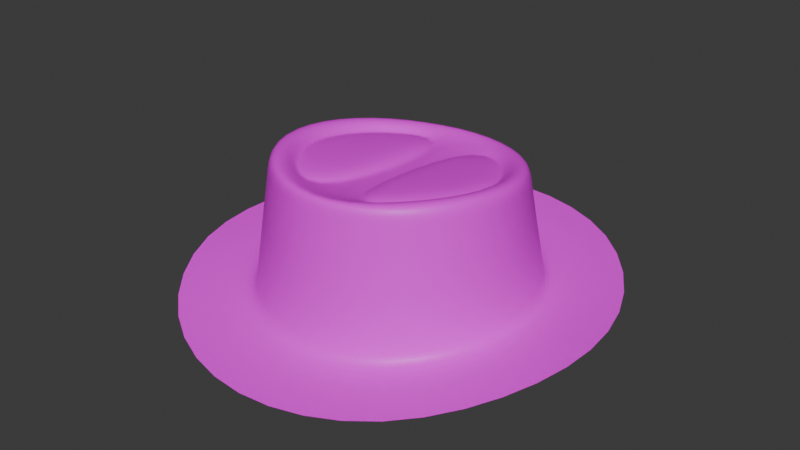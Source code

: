 # Source: Fedora.blend  (saved by Blender 4.1.24; exported with 4.5.12 LTS)
import bpy
from mathutils import Matrix  # noqa: F401  (used for matrix-valued properties, if any)

bpy.ops.wm.read_factory_settings(use_empty=True)
scene = bpy.context.scene
scene.name = 'Scene'

# ---- collections
col_collection = bpy.data.collections.new('Collection'); scene.collection.children.link(col_collection)

# ---- images (referenced by path relative to the original .blend; pixels are not part of the script)
import os
ASSET_DIR = os.environ.get("B2B_ASSET_DIR", "")  # directory of the original .blend (textures are referenced by path, not embedded)
HERE = os.path.dirname(os.path.abspath(__file__))  # packed textures are extracted next to this script under _unpacked/

def load_image(name, relpath, width, height, colorspace="sRGB"):
    """Load a texture the original file referenced (path relative to the .blend, or extracted next to this script)."""
    p = next((c for c in (os.path.join(HERE, relpath), os.path.join(ASSET_DIR, relpath)) if relpath and os.path.exists(c)), "")
    if p:
        img = bpy.data.images.load(p, check_existing=True)
        img.name = name
    else:  # same state as the original file: an image datablock whose file is absent (Cycles renders it pink)
        img = bpy.data.images.new(name, width, height)
        img.source = "FILE"
        img.filepath = "//" + (relpath or name)
    img.colorspace_settings.name = colorspace
    return img
img_texturaelegantefedora_jpg = load_image('texturaEleganteFedora.jpg', 'texturaEleganteFedora.jpg', 1024, 1024, 'sRGB')

# ---- materials (node trees are filled in below, after node groups)
mat_material_001 = bpy.data.materials.new('Material.001')
mat_material_001.use_transparent_shadow = False

# ---- material node trees
mat_material_001.use_nodes = True; mat_material_001.node_tree.nodes.clear()
_N = mat_material_001.node_tree.nodes; _L = mat_material_001.node_tree.links
n0 = _N.new('ShaderNodeBsdfPrincipled'); n0.name = 'BSDF Principista'; n0.location = (10, 300)
n1 = _N.new('ShaderNodeOutputMaterial'); n1.name = 'Material'; n1.location = (300, 300)
n2 = _N.new('ShaderNodeTexImage'); n2.name = 'Imagen'; n2.location = (-280, 275)
n2.image = img_texturaelegantefedora_jpg
_L.new(n0.outputs[0], n1.inputs[0])
_L.new(n2.outputs[0], n0.inputs[0])
n1.is_active_output = True

# ---- world
world_world = bpy.data.worlds.new('World'); scene.world = world_world
world_world.use_nodes = True; world_world.node_tree.nodes.clear()
_N = world_world.node_tree.nodes; _L = world_world.node_tree.links
n0 = _N.new('ShaderNodeOutputWorld'); n0.name = 'World Output'; n0.location = (300, 300)
n1 = _N.new('ShaderNodeBackground'); n1.name = 'Background'; n1.location = (10, 300)
n1.inputs[0].default_value = (0.05088, 0.05088, 0.05088, 1.0)
_L.new(n1.outputs[0], n0.inputs[0])
n0.is_active_output = True
world_world.color = (0.05088, 0.05088, 0.05088)
world_world.use_sun_shadow = False
world_world.sun_shadow_jitter_overblur = 0.0

# ---- meshes
me_cilindro_002 = bpy.data.meshes.new('Cilindro.002')
me_cilindro_002.from_pydata([(0.0, 1.0, -0.6737), (-8.762e-10, 0.7329, 0.0002538), (0.5878, 0.809, -0.6701), (0.372, 0.512, 0.07992), (0.9511, 0.309, -0.7108), (0.6019, 0.1956, 0.1224), (0.9511, -0.309, -0.7143), (0.6019, -0.1956, 0.1735), (0.5878, -0.809, -0.7757), (0.372, -0.512, 0.1772), (0.0, -1.0, -0.7992), (-8.762e-10, -0.7329, 0.1115), (3.135e-09, 1.526, -0.5644), (0.897, 1.235, -0.5639), (1.451, 0.4716, -0.6543), (1.451, -0.4716, -0.6565), (0.897, -1.235, -0.7932), (3.135e-09, -1.526, -0.8426), (1.523e-09, -1.256, -0.8272), (0.738, -1.016, -0.7854), (1.194, -0.388, -0.6764), (0.738, 1.016, -0.5977), (1.523e-09, 1.256, -0.6001), (1.194, 0.388, -0.6696), (0.5014, 0.6901, 0.09424), (-8.762e-10, 0.853, 0.09424), (0.8113, 0.2636, 0.1544), (0.8113, -0.2636, 0.2055), (0.5014, -0.6901, 0.2055), (-8.762e-10, -0.853, 0.2055), (0.09518, 0.6019, 0.07491), (0.09518, -0.6019, 0.1772), (0.4308, 0.5929, 0.09867), (0.6971, 0.2265, 0.1504), (0.6971, -0.2265, 0.2042), (0.4308, -0.5929, 0.2055), (0.05838, 0.6526, 0.003328), (0.05838, -0.6526, 0.1115), (0.3947, 0.5433, 0.01229), (0.6387, 0.2075, 0.05762), (0.6387, -0.2075, 0.1091), (0.3947, -0.5433, 0.1115), (-4.381e-10, 0.9265, -0.3096), (0.5446, 0.7496, -0.3019), (0.8812, 0.2863, -0.2821), (0.8812, -0.2863, -0.2645), (0.5446, -0.7496, -0.2852), (-4.381e-10, -0.9265, -0.2895), (0.5662, 0.7793, -0.4717), (0.9161, 0.2977, -0.4862), (0.9161, -0.2977, -0.4854), (0.5662, -0.7793, -0.5324), (-2.19e-10, -0.9632, -0.5475), (-2.19e-10, 0.9632, -0.4795), (-6.571e-10, 0.8898, -0.1284), (0.523, 0.7198, -0.1252), (0.8462, 0.2749, -0.07583), (0.8462, -0.2749, -0.03626), (0.523, -0.7198, -0.03762), (-6.571e-10, -0.8898, -0.03692), (0.5338, 0.7347, -0.2167), (0.8637, 0.2806, -0.181), (0.8637, -0.2806, -0.1524), (0.5338, -0.7347, -0.1612), (-5.476e-10, -0.9081, -0.1617), (-5.476e-10, 0.9081, -0.2228), (-7.667e-10, 0.8714, -0.02215), (0.5122, 0.705, -0.02215), (0.8287, 0.2693, 0.03658), (0.8287, -0.2693, 0.08443), (0.5122, -0.705, 0.08443), (-7.667e-10, -0.8714, 0.08443), (-3.286e-10, 0.9449, -0.3937), (0.5554, 0.7644, -0.3854), (0.8986, 0.292, -0.3829), (0.8986, -0.292, -0.3747), (0.5554, -0.7644, -0.4092), (-3.286e-10, -0.9449, -0.4186), (0.577, 0.7942, -0.5648), (0.9336, 0.3033, -0.5957), (0.9336, -0.3033, -0.5982), (0.577, -0.7942, -0.6544), (-1.095e-10, -0.9816, -0.6746), (-1.095e-10, 0.9816, -0.5713), (0.5608, 0.7719, -0.428), (0.9074, 0.2948, -0.4341), (0.9074, -0.2948, -0.4299), (0.5608, -0.7719, -0.4709), (-2.738e-10, -0.9541, -0.4832), (-2.738e-10, 0.9541, -0.4361), (-1.643e-10, 0.9724, -0.5243), (0.5716, 0.7867, -0.5171), (0.9248, 0.3005, -0.54), (0.9248, -0.3005, -0.5415), (0.5716, -0.7867, -0.5935), (-1.643e-10, -0.9724, -0.6113)], [], [(66, 25, 24, 67), (67, 24, 26, 68), (68, 26, 27, 69), (69, 27, 28, 70), (70, 28, 29, 71), (3, 30, 31, 9, 7, 5), (19, 18, 17, 16), (20, 19, 16, 15), (22, 21, 13, 12), (23, 20, 15, 14), (21, 23, 14, 13), (2, 4, 23, 21), (4, 6, 20, 23), (0, 2, 21, 22), (6, 8, 19, 20), (8, 10, 18, 19), (1, 32, 24, 25), (32, 33, 26, 24), (33, 34, 27, 26), (34, 35, 28, 27), (35, 11, 29, 28), (37, 36, 1, 11), (36, 38, 32, 1), (38, 39, 33, 32), (39, 40, 34, 33), (40, 41, 35, 34), (41, 37, 11, 35), (31, 30, 36, 37), (30, 3, 38, 36), (3, 5, 39, 38), (5, 7, 40, 39), (7, 9, 41, 40), (9, 31, 37, 41), (76, 46, 47, 77), (75, 45, 46, 76), (74, 44, 45, 75), (73, 43, 44, 74), (72, 42, 43, 73), (90, 53, 48, 91), (91, 48, 49, 92), (92, 49, 50, 93), (93, 50, 51, 94), (94, 51, 52, 95), (63, 58, 59, 64), (62, 57, 58, 63), (61, 56, 57, 62), (60, 55, 56, 61), (65, 54, 55, 60), (42, 65, 60, 43), (43, 60, 61, 44), (44, 61, 62, 45), (45, 62, 63, 46), (46, 63, 64, 47), (58, 70, 71, 59), (57, 69, 70, 58), (56, 68, 69, 57), (55, 67, 68, 56), (54, 66, 67, 55), (89, 72, 73, 84), (84, 73, 74, 85), (85, 74, 75, 86), (86, 75, 76, 87), (87, 76, 77, 88), (8, 81, 82, 10), (6, 80, 81, 8), (4, 79, 80, 6), (2, 78, 79, 4), (0, 83, 78, 2), (51, 87, 88, 52), (50, 86, 87, 51), (49, 85, 86, 50), (48, 84, 85, 49), (53, 89, 84, 48), (81, 94, 95, 82), (80, 93, 94, 81), (79, 92, 93, 80), (78, 91, 92, 79), (83, 90, 91, 78)])
me_cilindro_002.polygons.foreach_set('use_smooth', [True] * 78)
_uv = me_cilindro_002.uv_layers.new(name='MapaUV')
_uv.uv.foreach_set('vector', [1.0, 0.9375, 1.0, 1.0, 0.9, 1.0, 0.9, 0.9375, 0.9, 0.9375, 0.9, 1.0, 0.8, 1.0, 0.8, 0.9375, 0.8, 0.9375, 0.8, 1.0, 0.7, 1.0, 0.7, 0.9375, 0.7, 0.9375, 0.7, 1.0, 0.6, 1.0, 0.6, 0.9375, 0.6, 0.9375, 0.6, 1.0, 0.5, 1.0, 0.5, 0.9375, 0.3547, 0.3941, 0.2768, 0.4194, 0.2768, 0.08065, 0.3547, 0.1059, 0.4193, 0.195, 0.4193, 0.305, 0.6, 0.5, 0.5, 0.5, 0.5, 0.5, 0.6, 0.5, 0.7, 0.5, 0.6, 0.5, 0.6, 0.5, 0.7, 0.5, 1.0, 0.5, 0.9, 0.5, 0.9, 0.5, 1.0, 0.5, 0.8, 0.5, 0.7, 0.5, 0.7, 0.5, 0.8, 0.5, 0.9, 0.5, 0.8, 0.5, 0.8, 0.5, 0.9, 0.5, 0.9, 0.5, 0.8, 0.5, 0.8, 0.5, 0.9, 0.5, 0.8, 0.5, 0.7, 0.5, 0.7, 0.5, 0.8, 0.5, 1.0, 0.5, 0.9, 0.5, 0.9, 0.5, 1.0, 0.5, 0.7, 0.5, 0.6, 0.5, 0.6, 0.5, 0.7, 0.5, 0.6, 0.5, 0.5, 0.5, 0.5, 0.5, 0.6, 0.5, 0.25, 0.4562, 0.3712, 0.4168, 0.3911, 0.4442, 0.25, 0.49, 0.3712, 0.4168, 0.4461, 0.3137, 0.4783, 0.3242, 0.3911, 0.4442, 0.4461, 0.3137, 0.4461, 0.1863, 0.4783, 0.1758, 0.4783, 0.3242, 0.4461, 0.1863, 0.3712, 0.08317, 0.3911, 0.05584, 0.4783, 0.1758, 0.3712, 0.08317, 0.25, 0.04378, 0.25, 0.01, 0.3911, 0.05584, 0.2664, 0.06639, 0.2664, 0.4336, 0.25, 0.4562, 0.25, 0.04378, 0.2664, 0.4336, 0.3611, 0.4029, 0.3712, 0.4168, 0.25, 0.4562, 0.3611, 0.4029, 0.4297, 0.3084, 0.4461, 0.3137, 0.3712, 0.4168, 0.4297, 0.3084, 0.4297, 0.1916, 0.4461, 0.1863, 0.4461, 0.3137, 0.4297, 0.1916, 0.3611, 0.09714, 0.3712, 0.08317, 0.4461, 0.1863, 0.3611, 0.09714, 0.2664, 0.06639, 0.25, 0.04378, 0.3712, 0.08317, 0.2768, 0.08065, 0.2768, 0.4194, 0.2664, 0.4336, 0.2664, 0.06639, 0.2768, 0.4194, 0.3547, 0.3941, 0.3611, 0.4029, 0.2664, 0.4336, 0.3547, 0.3941, 0.4193, 0.305, 0.4297, 0.3084, 0.3611, 0.4029, 0.4193, 0.305, 0.4193, 0.195, 0.4297, 0.1916, 0.4297, 0.3084, 0.4193, 0.195, 0.3547, 0.1059, 0.3611, 0.09714, 0.4297, 0.1916, 0.3547, 0.1059, 0.2768, 0.08065, 0.2664, 0.06639, 0.3611, 0.09714, 0.6, 0.6875, 0.6, 0.75, 0.5, 0.75, 0.5, 0.6875, 0.7, 0.6875, 0.7, 0.75, 0.6, 0.75, 0.6, 0.6875, 0.8, 0.6875, 0.8, 0.75, 0.7, 0.75, 0.7, 0.6875, 0.9, 0.6875, 0.9, 0.75, 0.8, 0.75, 0.8, 0.6875, 1.0, 0.6875, 1.0, 0.75, 0.9, 0.75, 0.9, 0.6875, 1.0, 0.5938, 1.0, 0.625, 0.9, 0.625, 0.9, 0.5938, 0.9, 0.5938, 0.9, 0.625, 0.8, 0.625, 0.8, 0.5938, 0.8, 0.5938, 0.8, 0.625, 0.7, 0.625, 0.7, 0.5938, 0.7, 0.5938, 0.7, 0.625, 0.6, 0.625, 0.6, 0.5938, 0.6, 0.5938, 0.6, 0.625, 0.5, 0.625, 0.5, 0.5938, 0.6, 0.8125, 0.6, 0.875, 0.5, 0.875, 0.5, 0.8125, 0.7, 0.8125, 0.7, 0.875, 0.6, 0.875, 0.6, 0.8125, 0.8, 0.8125, 0.8, 0.875, 0.7, 0.875, 0.7, 0.8125, 0.9, 0.8125, 0.9, 0.875, 0.8, 0.875, 0.8, 0.8125, 1.0, 0.8125, 1.0, 0.875, 0.9, 0.875, 0.9, 0.8125, 1.0, 0.75, 1.0, 0.8125, 0.9, 0.8125, 0.9, 0.75, 0.9, 0.75, 0.9, 0.8125, 0.8, 0.8125, 0.8, 0.75, 0.8, 0.75, 0.8, 0.8125, 0.7, 0.8125, 0.7, 0.75, 0.7, 0.75, 0.7, 0.8125, 0.6, 0.8125, 0.6, 0.75, 0.6, 0.75, 0.6, 0.8125, 0.5, 0.8125, 0.5, 0.75, 0.6, 0.875, 0.6, 0.9375, 0.5, 0.9375, 0.5, 0.875, 0.7, 0.875, 0.7, 0.9375, 0.6, 0.9375, 0.6, 0.875, 0.8, 0.875, 0.8, 0.9375, 0.7, 0.9375, 0.7, 0.875, 0.9, 0.875, 0.9, 0.9375, 0.8, 0.9375, 0.8, 0.875, 1.0, 0.875, 1.0, 0.9375, 0.9, 0.9375, 0.9, 0.875, 1.0, 0.6562, 1.0, 0.6875, 0.9, 0.6875, 0.9, 0.6562, 0.9, 0.6562, 0.9, 0.6875, 0.8, 0.6875, 0.8, 0.6562, 0.8, 0.6562, 0.8, 0.6875, 0.7, 0.6875, 0.7, 0.6562, 0.7, 0.6562, 0.7, 0.6875, 0.6, 0.6875, 0.6, 0.6562, 0.6, 0.6562, 0.6, 0.6875, 0.5, 0.6875, 0.5, 0.6562, 0.6, 0.5, 0.6, 0.5625, 0.5, 0.5625, 0.5, 0.5, 0.7, 0.5, 0.7, 0.5625, 0.6, 0.5625, 0.6, 0.5, 0.8, 0.5, 0.8, 0.5625, 0.7, 0.5625, 0.7, 0.5, 0.9, 0.5, 0.9, 0.5625, 0.8, 0.5625, 0.8, 0.5, 1.0, 0.5, 1.0, 0.5625, 0.9, 0.5625, 0.9, 0.5, 0.6, 0.625, 0.6, 0.6562, 0.5, 0.6562, 0.5, 0.625, 0.7, 0.625, 0.7, 0.6562, 0.6, 0.6562, 0.6, 0.625, 0.8, 0.625, 0.8, 0.6562, 0.7, 0.6562, 0.7, 0.625, 0.9, 0.625, 0.9, 0.6562, 0.8, 0.6562, 0.8, 0.625, 1.0, 0.625, 1.0, 0.6562, 0.9, 0.6562, 0.9, 0.625, 0.6, 0.5625, 0.6, 0.5938, 0.5, 0.5938, 0.5, 0.5625, 0.7, 0.5625, 0.7, 0.5938, 0.6, 0.5938, 0.6, 0.5625, 0.8, 0.5625, 0.8, 0.5938, 0.7, 0.5938, 0.7, 0.5625, 0.9, 0.5625, 0.9, 0.5938, 0.8, 0.5938, 0.8, 0.5625, 1.0, 0.5625, 1.0, 0.5938, 0.9, 0.5938, 0.9, 0.5625])
me_cilindro_002.materials.append(mat_material_001)
me_cilindro_002.update()

# ---- objects
ob_cilindro = bpy.data.objects.new('Cilindro', me_cilindro_002)

# ---- transforms, parenting, visibility, modifiers, constraints
ob_cilindro.location = (0.0, 0.0, 4.646)
_m = ob_cilindro.modifiers.new('Simetrizar', 'MIRROR')
_m = ob_cilindro.modifiers.new('Subdivisión', 'SUBSURF')

# ---- collection membership
col_collection.objects.link(ob_cilindro)

# ---- scene / render settings (as saved in the file)
scene.frame_start = 1; scene.frame_end = 250; scene.frame_set(1)
scene.render.engine = 'BLENDER_EEVEE_NEXT'
scene.cycles.sampling_pattern = 'TABULATED_SOBOL'
scene.eevee.ray_tracing_options.trace_max_roughness = 0.0
bpy.context.view_layer.update()

# ---- added for rendering (the .blend has no active camera and no usable light): camera, sun
cam_auto = bpy.data.cameras.new('AutoCamera')
cam_auto.lens = 50.0
cam_auto.sensor_width = 36.0
cam_auto.clip_end = 1000.0
ob_auto_camera = bpy.data.objects.new('AutoCamera', cam_auto)
scene.collection.objects.link(ob_auto_camera)
ob_auto_camera.location = (4.01579, -4.81894, 7.53981)
ob_auto_camera.rotation_euler = (1.09748, -7.21219e-08, 0.694738)
scene.camera = ob_auto_camera
light_auto_sun = bpy.data.lights.new('AutoSun', 'SUN')
light_auto_sun.energy = 3.0
light_auto_sun.angle = 0.0523599
ob_auto_sun = bpy.data.objects.new('AutoSun', light_auto_sun)
scene.collection.objects.link(ob_auto_sun)
ob_auto_sun.rotation_euler = (0.872665, 0.174533, 0.523599)
bpy.context.view_layer.update()

